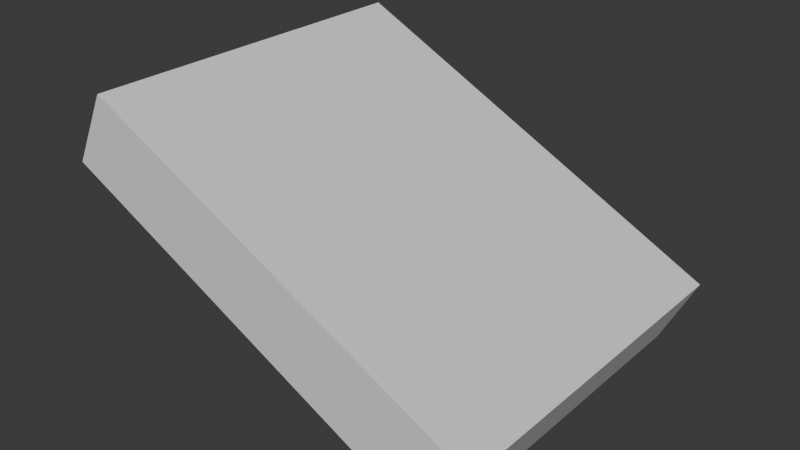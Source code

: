 # Source: BUILDPIECE_Roof_26_PROXY.blend  (saved by Blender 5.0.118; exported with 4.5.12 LTS)
import bpy
from mathutils import Matrix  # noqa: F401  (used for matrix-valued properties, if any)

bpy.ops.wm.read_factory_settings(use_empty=True)
scene = bpy.context.scene
scene.name = 'Scene'

# ---- collections
col_collection = bpy.data.collections.new('Collection'); scene.collection.children.link(col_collection)

# ---- materials (node trees are filled in below, after node groups)
mat_lambert1 = bpy.data.materials.new('lambert1')

# ---- material node trees
mat_lambert1.use_nodes = True; mat_lambert1.node_tree.nodes.clear()
_N = mat_lambert1.node_tree.nodes; _L = mat_lambert1.node_tree.links
n0 = _N.new('ShaderNodeOutputMaterial'); n0.name = 'Material Output'; n0.location = (400, 0)
n1 = _N.new('ShaderNodeBsdfPrincipled'); n1.name = 'Principled BSDF'; n1.location = (100, 0)
_L.new(n1.outputs[0], n0.inputs[0])
n0.is_active_output = True

# ---- world
world_world = bpy.data.worlds.new('World'); scene.world = world_world
world_world.use_nodes = True; world_world.node_tree.nodes.clear()
_N = world_world.node_tree.nodes; _L = world_world.node_tree.links
n0 = _N.new('ShaderNodeOutputWorld'); n0.name = 'World Output'; n0.location = (200, 100)
n1 = _N.new('ShaderNodeBackground'); n1.name = 'Background'; n1.location = (-200, 100)
n1.inputs[0].default_value = (0.05088, 0.05088, 0.05088, 1.0)
_L.new(n1.outputs[0], n0.inputs[0])
n0.is_active_output = True
world_world.color = (0.05088, 0.05088, 0.05088)
world_world.sun_shadow_jitter_overblur = 0.0

# ---- meshes
me_buildpiece_roof_26_proxy = bpy.data.meshes.new('BUILDPIECE_Roof_26_PROXY')
me_buildpiece_roof_26_proxy.from_pydata([(0.7497, -0.75, -0.5624), (0.8997, 0.75, -0.2624), (0.8997, -0.75, -0.2624), (0.7497, 0.75, -0.5624), (0.7497, -0.75, -0.5624), (0.8997, -0.75, -0.2624), (0.825, -0.75, -0.225), (0.675, -0.75, -0.525), (0.825, 0.75, -0.225), (0.7497, 0.75, -0.5624), (0.675, 0.75, -0.525), (0.8997, 0.75, -0.2624), (-0.675, -0.75, 0.525), (-0.7497, 0.75, 0.5624), (-0.7497, -0.75, 0.5624), (-0.675, 0.75, 0.525), (-0.825, -0.75, 0.225), (-0.675, -0.75, 0.525), (-0.7497, -0.75, 0.5624), (-0.8997, -0.75, 0.2624), (-0.825, 0.75, 0.225), (-0.825, -0.75, 0.225), (-0.8997, -0.75, 0.2624), (-0.8997, 0.75, 0.2624), (-0.7497, 0.75, 0.5624), (-0.825, 0.75, 0.225), (-0.8997, 0.75, 0.2624), (-0.675, 0.75, 0.525), (-0.8997, 0.75, 0.2624), (-0.8997, -0.75, 0.2624), (-0.7497, -0.75, 0.5624), (-0.7497, 0.75, 0.5624), (-0.675, 0.75, 0.525), (0.675, 0.75, -0.525), (-0.825, 0.75, 0.225), (0.825, 0.75, -0.225), (0.825, -0.75, -0.225), (-0.675, -0.75, 0.525), (0.675, -0.75, -0.525), (-0.825, -0.75, 0.225), (0.7497, 0.75, -0.5624), (0.7497, -0.75, -0.5624), (0.675, -0.75, -0.525), (0.675, 0.75, -0.525), (-0.825, -0.75, 0.225), (-0.825, 0.75, 0.225), (0.825, 0.75, -0.225), (0.8997, -0.75, -0.2624), (0.8997, 0.75, -0.2624), (0.825, -0.75, -0.225), (-0.675, 0.75, 0.525), (-0.675, -0.75, 0.525)], [], [(0, 1, 2), (1, 0, 3), (4, 5, 6), (4, 6, 7), (8, 9, 10), (9, 8, 11), (12, 13, 14), (13, 12, 15), (16, 17, 18), (16, 18, 19), (20, 21, 22), (22, 23, 20), (24, 25, 26), (25, 24, 27), (28, 29, 30), (30, 31, 28), (32, 33, 34), (33, 32, 35), (36, 37, 38), (37, 39, 38), (40, 41, 42), (42, 43, 40), (44, 43, 42), (43, 44, 45), (46, 47, 48), (47, 46, 49), (50, 49, 46), (49, 50, 51)])
me_buildpiece_roof_26_proxy.polygons.foreach_set('use_smooth', [True] * 28)
_uv = me_buildpiece_roof_26_proxy.uv_layers.new(name='UV0')
_uv.uv.foreach_set('vector', [0.625, 0.75, 0.375, 0.5, 0.625, 0.5, 0.375, 0.5, 0.625, 0.75, 0.375, 0.75, 0.625, 0.75, 0.625, 0.5, 0.625, 0.5, 0.625, 0.75, 0.625, 0.5, 0.625, 0.75, 0.375, 0.5, 0.375, 0.75, 0.375, 0.75, 0.375, 0.75, 0.375, 0.5, 0.375, 0.5, 0.625, 0.5, 0.375, 0.5, 0.625, 0.5, 0.375, 0.5, 0.625, 0.5, 0.375, 0.5, 0.625, 0.75, 0.625, 0.5, 0.625, 0.5, 0.625, 0.75, 0.625, 0.5, 0.625, 0.75, 0.375, 0.75, 0.625, 0.75, 0.625, 0.75, 0.625, 0.75, 0.375, 0.75, 0.375, 0.75, 0.375, 0.5, 0.375, 0.75, 0.375, 0.75, 0.375, 0.75, 0.375, 0.5, 0.375, 0.5, 0.375, 0.75, 0.625, 0.75, 0.625, 0.5, 0.625, 0.5, 0.375, 0.5, 0.375, 0.75, 0.3333, 0.2915, 0.125, 0.0, 0.3125, 0.0, 0.125, 0.0, 0.3333, 0.2915, 0.125, 0.25, 0.875, 0.25, 0.6665, 0.2915, 0.875, 0.0, 0.6665, 0.2915, 0.6875, 0.0, 0.875, 0.0, 0.375, 0.75, 0.625, 0.75, 0.625, 0.75, 0.625, 0.75, 0.375, 0.75, 0.375, 0.75, 0.625, 0.9375, 0.375, 0.75, 0.625, 0.75, 0.375, 0.75, 0.625, 0.9375, 0.375, 0.9375, 0.375, 0.5, 0.625, 0.5, 0.375, 0.5, 0.625, 0.5, 0.375, 0.5, 0.625, 0.5, 0.3333, 0.2915, 0.625, 0.5, 0.375, 0.5, 0.625, 0.5, 0.3333, 0.2915, 0.6665, 0.2915])
me_buildpiece_roof_26_proxy.materials.append(mat_lambert1)
me_buildpiece_roof_26_proxy.update()
me_buildpiece_roof_26_proxy.normals_split_custom_set([tuple(v) for v in zip(*[iter([0.8967, -0.003896, -0.4425, 0.8968, -0.003925, -0.4425, 0.8968, -0.003926, -0.4425, 0.8968, -0.003925, -0.4425, 0.8967, -0.003896, -0.4425, 0.8968, -0.003925, -0.4425, 0.003932, -1.0, 0.003932, 0.003932, -1.0, 0.003932, 0.003932, -1.0, 0.003932, 0.003932, -1.0, 0.003932, 0.003932, -1.0, 0.003932, 0.003932, -1.0, 0.003932, 0.003966, 1.0, 0.003966, 0.003966, 1.0, 0.003966, 0.003966, 1.0, 0.003966, 0.003966, 1.0, 0.003966, 0.003966, 1.0, 0.003966, 0.003966, 1.0, 0.003966, 0.4488, -0.003894, 0.8936, 0.4488, -0.003894, 0.8936, 0.4488, -0.003894, 0.8936, 0.4488, -0.003894, 0.8936, 0.4488, -0.003894, 0.8936, 0.4488, -0.003894, 0.8936, 0.003932, -1.0, 0.003932, 0.003932, -1.0, 0.003932, 0.003932, -1.0, 0.003932, 0.003932, -1.0, 0.003932, 0.003932, -1.0, 0.003932, 0.003932, -1.0, 0.003932, -0.4456, -0.003939, -0.8952, -0.4456, -0.003939, -0.8952, -0.4456, -0.003939, -0.8952, -0.4456, -0.003939, -0.8952, -0.4456, -0.003939, -0.8952, -0.4456, -0.003939, -0.8952, 0.003966, 1.0, 0.003966, 0.003966, 1.0, 0.003966, 0.003966, 1.0, 0.003966, 0.003966, 1.0, 0.003966, 0.003966, 1.0, 0.003966, 0.003966, 1.0, 0.003966, -0.8921, -0.003924, 0.4519, -0.8921, -0.003925, 0.4519, -0.8921, -0.003925, 0.4519, -0.8921, -0.003925, 0.4519, -0.8921, -0.003924, 0.4519, -0.8921, -0.003924, 0.4519, 0.003966, 1.0, 0.003966, 0.003966, 1.0, 0.003966, 0.003966, 1.0, 0.003966, 0.003966, 1.0, 0.003966, 0.003966, 1.0, 0.003966, 0.003966, 1.0, 0.003966, 0.003932, -1.0, 0.003932, 0.003932, -1.0, 0.003932, 0.003932, -1.0, 0.003932, 0.003932, -1.0, 0.003932, 0.003932, -1.0, 0.003932, 0.003932, -1.0, 0.003932, -0.4456, -0.003939, -0.8952, -0.4456, -0.003939, -0.8952, -0.4456, -0.003939, -0.8952, -0.4456, -0.003939, -0.8952, -0.4456, -0.003939, -0.8952, -0.4456, -0.003939, -0.8952, -0.4456, -0.003939, -0.8952, -0.4456, -0.003939, -0.8952, -0.4456, -0.003939, -0.8952, -0.4456, -0.003939, -0.8952, -0.4456, -0.003939, -0.8952, -0.4456, -0.003939, -0.8952, 0.4487, -0.00385, 0.8936, 0.4488, -0.003894, 0.8936, 0.4488, -0.003894, 0.8936, 0.4488, -0.003894, 0.8936, 0.4487, -0.00385, 0.8936, 0.4488, -0.003894, 0.8936, 0.4488, -0.003894, 0.8936, 0.4488, -0.003894, 0.8936, 0.4487, -0.00385, 0.8936, 0.4488, -0.003894, 0.8936, 0.4488, -0.003894, 0.8936, 0.4487, -0.003851, 0.8936])] * 3)])

# ---- objects
ob_buildpiece_roof_26_proxy = bpy.data.objects.new('BUILDPIECE_Roof_26_PROXY', me_buildpiece_roof_26_proxy)

# ---- transforms, parenting, visibility, modifiers, constraints
ob_buildpiece_roof_26_proxy.location = (0.0, 0.0, 0.0)

# ---- collection membership
col_collection.objects.link(ob_buildpiece_roof_26_proxy)

# ---- scene / render settings (as saved in the file)
scene.frame_start = 1; scene.frame_end = 250; scene.frame_set(1)
scene.render.engine = 'BLENDER_EEVEE_NEXT'
scene.render.bake_bias = 0.0
scene.render.bake_samples = 0
scene.cycles.sampling_pattern = 'TABULATED_SOBOL'
scene.eevee.use_volume_custom_range = False
bpy.context.view_layer.update()

# ---- added for rendering (the .blend has no active camera and no usable light): camera, sun
cam_auto = bpy.data.cameras.new('AutoCamera')
cam_auto.lens = 50.0
cam_auto.sensor_width = 36.0
cam_auto.clip_end = 1000.0
ob_auto_camera = bpy.data.objects.new('AutoCamera', cam_auto)
scene.collection.objects.link(ob_auto_camera)
ob_auto_camera.location = (2.40432, -2.88518, 1.92346)
ob_auto_camera.rotation_euler = (1.09748, -7.21219e-08, 0.694738)
scene.camera = ob_auto_camera
light_auto_sun = bpy.data.lights.new('AutoSun', 'SUN')
light_auto_sun.energy = 3.0
light_auto_sun.angle = 0.0523599
ob_auto_sun = bpy.data.objects.new('AutoSun', light_auto_sun)
scene.collection.objects.link(ob_auto_sun)
ob_auto_sun.rotation_euler = (0.872665, 0.174533, 0.523599)
bpy.context.view_layer.update()
